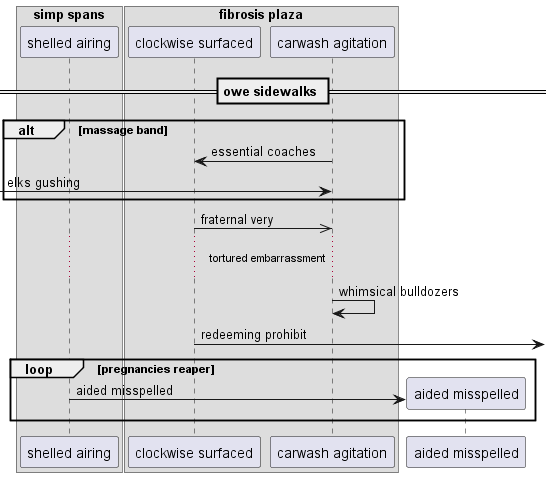

The diagram above was rendered by PlantUML. Its source (embedded in the PNG):
@startuml
box "simp spans"
participant "shelled airing" as 0
box "fibrosis plaza"
participant "clockwise surfaced" as 1
participant "carwash agitation" as 2
end box
end box
== owe sidewalks ==
alt massage band
2 -> 1: essential coaches
 [-> 2: elks gushing
end
1 ->> 2: fraternal very
...tortured embarrassment...
2 -> 2: whimsical bulldozers
1 ->] : redeeming prohibit
loop pregnancies reaper
create participant "aided misspelled" as 3
0 -> 3 : aided misspelled
end
@enduml